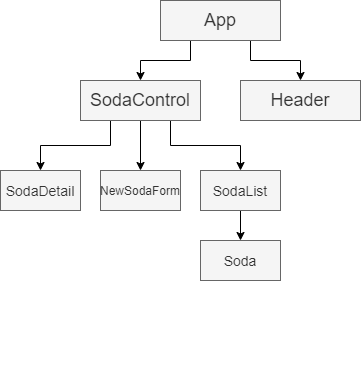

The diagram above was exported from draw.io. Its source (the exported page's mxGraphModel, read from the mxfile embedded in the PNG):
<mxGraphModel dx="1038" dy="548" grid="1" gridSize="10" guides="1" tooltips="1" connect="1" arrows="1" fold="1" page="1" pageScale="1" pageWidth="850" pageHeight="1100" math="0" shadow="0">
  <root>
    <mxCell id="0" />
    <mxCell id="1" parent="0" />
    <mxCell id="cK1SsHx4vEHtRRvWHjDr-2" style="edgeStyle=orthogonalEdgeStyle;rounded=0;orthogonalLoop=1;jettySize=auto;html=1;exitX=0.5;exitY=1;exitDx=0;exitDy=0;" edge="1" parent="1">
      <mxGeometry relative="1" as="geometry">
        <mxPoint x="440" y="400" as="sourcePoint" />
        <mxPoint x="440" y="400" as="targetPoint" />
      </mxGeometry>
    </mxCell>
    <mxCell id="cK1SsHx4vEHtRRvWHjDr-8" style="edgeStyle=orthogonalEdgeStyle;rounded=0;orthogonalLoop=1;jettySize=auto;html=1;exitX=0.25;exitY=1;exitDx=0;exitDy=0;entryX=0.5;entryY=0;entryDx=0;entryDy=0;" edge="1" parent="1" source="cK1SsHx4vEHtRRvWHjDr-4" target="cK1SsHx4vEHtRRvWHjDr-6">
      <mxGeometry relative="1" as="geometry" />
    </mxCell>
    <mxCell id="cK1SsHx4vEHtRRvWHjDr-9" style="edgeStyle=orthogonalEdgeStyle;rounded=0;orthogonalLoop=1;jettySize=auto;html=1;exitX=0.75;exitY=1;exitDx=0;exitDy=0;entryX=0.5;entryY=0;entryDx=0;entryDy=0;" edge="1" parent="1" source="cK1SsHx4vEHtRRvWHjDr-4" target="cK1SsHx4vEHtRRvWHjDr-5">
      <mxGeometry relative="1" as="geometry" />
    </mxCell>
    <mxCell id="cK1SsHx4vEHtRRvWHjDr-4" value="&lt;font style=&quot;font-size: 18px&quot;&gt;App&lt;/font&gt;" style="text;html=1;strokeColor=#666666;fillColor=#f5f5f5;align=center;verticalAlign=middle;whiteSpace=wrap;rounded=0;fontColor=#333333;" vertex="1" parent="1">
      <mxGeometry x="360" y="40" width="120" height="40" as="geometry" />
    </mxCell>
    <mxCell id="cK1SsHx4vEHtRRvWHjDr-5" value="&lt;font style=&quot;font-size: 18px&quot;&gt;Header&lt;/font&gt;" style="text;html=1;strokeColor=#666666;fillColor=#f5f5f5;align=center;verticalAlign=middle;whiteSpace=wrap;rounded=0;fontColor=#333333;" vertex="1" parent="1">
      <mxGeometry x="440" y="120" width="120" height="40" as="geometry" />
    </mxCell>
    <mxCell id="cK1SsHx4vEHtRRvWHjDr-13" value="" style="edgeStyle=orthogonalEdgeStyle;rounded=0;orthogonalLoop=1;jettySize=auto;html=1;" edge="1" parent="1" source="cK1SsHx4vEHtRRvWHjDr-6" target="cK1SsHx4vEHtRRvWHjDr-11">
      <mxGeometry relative="1" as="geometry" />
    </mxCell>
    <mxCell id="cK1SsHx4vEHtRRvWHjDr-15" style="edgeStyle=orthogonalEdgeStyle;rounded=0;orthogonalLoop=1;jettySize=auto;html=1;exitX=0.25;exitY=1;exitDx=0;exitDy=0;entryX=0.5;entryY=0;entryDx=0;entryDy=0;" edge="1" parent="1" source="cK1SsHx4vEHtRRvWHjDr-6" target="cK1SsHx4vEHtRRvWHjDr-10">
      <mxGeometry relative="1" as="geometry" />
    </mxCell>
    <mxCell id="cK1SsHx4vEHtRRvWHjDr-16" style="edgeStyle=orthogonalEdgeStyle;rounded=0;orthogonalLoop=1;jettySize=auto;html=1;exitX=0.75;exitY=1;exitDx=0;exitDy=0;entryX=0.5;entryY=0;entryDx=0;entryDy=0;" edge="1" parent="1" source="cK1SsHx4vEHtRRvWHjDr-6" target="cK1SsHx4vEHtRRvWHjDr-12">
      <mxGeometry relative="1" as="geometry" />
    </mxCell>
    <mxCell id="cK1SsHx4vEHtRRvWHjDr-6" value="&lt;font style=&quot;font-size: 18px&quot;&gt;SodaControl&lt;/font&gt;" style="text;html=1;strokeColor=#666666;fillColor=#f5f5f5;align=center;verticalAlign=middle;whiteSpace=wrap;rounded=0;fontColor=#333333;" vertex="1" parent="1">
      <mxGeometry x="280" y="120" width="120" height="40" as="geometry" />
    </mxCell>
    <mxCell id="cK1SsHx4vEHtRRvWHjDr-10" value="&lt;font style=&quot;font-size: 14px&quot;&gt;SodaDetail&lt;/font&gt;" style="text;html=1;strokeColor=#666666;fillColor=#f5f5f5;align=center;verticalAlign=middle;whiteSpace=wrap;rounded=0;fontColor=#333333;" vertex="1" parent="1">
      <mxGeometry x="200" y="210" width="80" height="40" as="geometry" />
    </mxCell>
    <mxCell id="cK1SsHx4vEHtRRvWHjDr-11" value="&lt;font style=&quot;font-size: 12px&quot;&gt;NewSodaForm&lt;/font&gt;" style="text;html=1;strokeColor=#666666;fillColor=#f5f5f5;align=center;verticalAlign=middle;whiteSpace=wrap;rounded=0;fontColor=#333333;" vertex="1" parent="1">
      <mxGeometry x="300" y="210" width="80" height="40" as="geometry" />
    </mxCell>
    <mxCell id="cK1SsHx4vEHtRRvWHjDr-18" value="" style="edgeStyle=orthogonalEdgeStyle;rounded=0;orthogonalLoop=1;jettySize=auto;html=1;" edge="1" parent="1" source="cK1SsHx4vEHtRRvWHjDr-12" target="cK1SsHx4vEHtRRvWHjDr-17">
      <mxGeometry relative="1" as="geometry" />
    </mxCell>
    <mxCell id="cK1SsHx4vEHtRRvWHjDr-12" value="&lt;font style=&quot;font-size: 14px&quot;&gt;SodaList&lt;/font&gt;" style="text;html=1;strokeColor=#666666;fillColor=#f5f5f5;align=center;verticalAlign=middle;whiteSpace=wrap;rounded=0;fontColor=#333333;" vertex="1" parent="1">
      <mxGeometry x="400" y="210" width="80" height="40" as="geometry" />
    </mxCell>
    <mxCell id="cK1SsHx4vEHtRRvWHjDr-17" value="&lt;font style=&quot;font-size: 14px&quot;&gt;Soda&lt;/font&gt;" style="text;html=1;strokeColor=#666666;fillColor=#f5f5f5;align=center;verticalAlign=middle;whiteSpace=wrap;rounded=0;fontColor=#333333;" vertex="1" parent="1">
      <mxGeometry x="400" y="280" width="80" height="40" as="geometry" />
    </mxCell>
  </root>
</mxGraphModel>